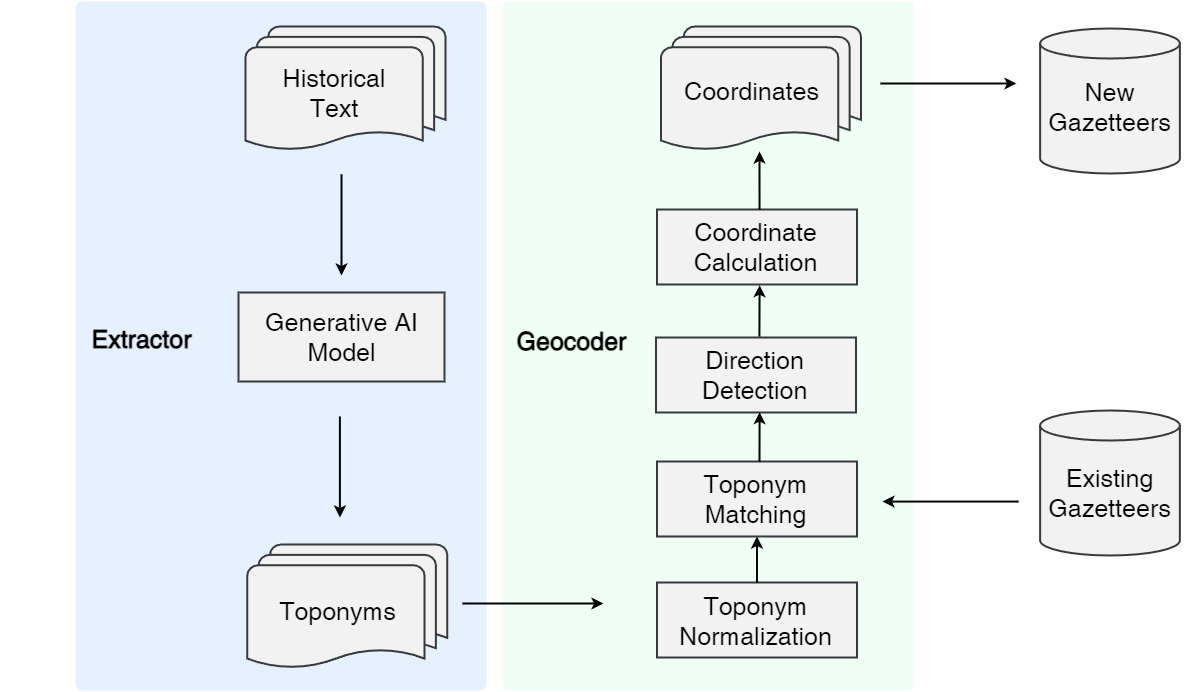

The diagram above was exported from draw.io. Its source (the exported page's mxGraphModel, read from the mxfile embedded in the PNG):
<mxGraphModel dx="6683" dy="810" grid="0" gridSize="10" guides="1" tooltips="1" connect="1" arrows="1" fold="1" page="0" pageScale="1" pageWidth="1169" pageHeight="827" background="#ffffff" math="0" shadow="0">
  <root>
    <mxCell id="0" />
    <mxCell id="1" parent="0" />
    <mxCell id="30" value="" style="rounded=1;whiteSpace=wrap;html=1;absoluteArcSize=1;arcSize=14;strokeWidth=2;fontSize=15;fontColor=#000000;fillColor=#F0FFF6;strokeColor=none;" parent="1" vertex="1">
      <mxGeometry x="-4697" y="710" width="411.25" height="689" as="geometry" />
    </mxCell>
    <mxCell id="21" value="" style="rounded=1;whiteSpace=wrap;html=1;absoluteArcSize=1;arcSize=14;strokeWidth=2;fontSize=15;fontColor=#000000;fillColor=#E6F1FF;strokeColor=none;" parent="1" vertex="1">
      <mxGeometry x="-5124" y="710" width="411.25" height="689" as="geometry" />
    </mxCell>
    <mxCell id="2" value="" style="rounded=0;whiteSpace=wrap;html=1;fillColor=#F2F2F2;strokeColor=#36393d;strokeWidth=2;" parent="1" vertex="1">
      <mxGeometry x="-4961" y="1001" width="206" height="89" as="geometry" />
    </mxCell>
    <mxCell id="4" value="" style="shape=cylinder3;whiteSpace=wrap;html=1;boundedLbl=1;backgroundOutline=1;size=15;fillColor=#F2F2F2;strokeColor=#36393d;strokeWidth=2;" parent="1" vertex="1">
      <mxGeometry x="-4159.39" y="1119" width="139.75" height="145" as="geometry" />
    </mxCell>
    <mxCell id="12" style="edgeStyle=none;html=1;fontSize=25;fontColor=#000000;strokeColor=#000000;rounded=0;strokeWidth=2;" parent="1" edge="1">
      <mxGeometry relative="1" as="geometry">
        <mxPoint x="-4858" y="883" as="sourcePoint" />
        <mxPoint x="-4858" y="984" as="targetPoint" />
      </mxGeometry>
    </mxCell>
    <mxCell id="9" value="" style="strokeWidth=2;html=1;shape=mxgraph.flowchart.multi-document;whiteSpace=wrap;fontSize=25;fillColor=#F2F2F2;strokeColor=#36393d;" parent="1" vertex="1">
      <mxGeometry x="-4954" y="735" width="200" height="125" as="geometry" />
    </mxCell>
    <mxCell id="6" value="Existing&lt;br&gt;Gazetteers" style="text;html=1;fillColor=none;align=center;verticalAlign=middle;whiteSpace=wrap;rounded=0;fontSize=25;strokeWidth=2;fontColor=#000000;" parent="1" vertex="1">
      <mxGeometry x="-4180.01" y="1175" width="181" height="53" as="geometry" />
    </mxCell>
    <mxCell id="8" value="Historical &lt;br&gt;Text" style="text;html=1;fillColor=none;align=center;verticalAlign=middle;whiteSpace=wrap;rounded=0;fontSize=25;strokeWidth=2;fontColor=#000000;" parent="1" vertex="1">
      <mxGeometry x="-4963" y="775" width="195.5" height="53" as="geometry" />
    </mxCell>
    <mxCell id="10" value="Generative AI &lt;br&gt;Model" style="text;html=1;fillColor=none;align=center;verticalAlign=middle;whiteSpace=wrap;rounded=0;fontSize=25;strokeWidth=2;fontColor=#000000;" parent="1" vertex="1">
      <mxGeometry x="-4998.5" y="1019" width="281" height="53" as="geometry" />
    </mxCell>
    <mxCell id="13" value="Extractor" style="text;html=1;fillColor=none;align=center;verticalAlign=middle;whiteSpace=wrap;rounded=0;fontSize=25;strokeWidth=2;fontColor=#000000;fontStyle=1" parent="1" vertex="1">
      <mxGeometry x="-5198" y="1021" width="281" height="53" as="geometry" />
    </mxCell>
    <mxCell id="15" value="Geocoder" style="text;html=1;fillColor=none;align=center;verticalAlign=middle;whiteSpace=wrap;rounded=0;fontSize=25;strokeWidth=2;fontColor=#000000;fontStyle=1" parent="1" vertex="1">
      <mxGeometry x="-4768" y="1023" width="281" height="53" as="geometry" />
    </mxCell>
    <mxCell id="16" style="edgeStyle=none;html=1;fontSize=25;fontColor=#000000;strokeColor=#000000;rounded=0;strokeWidth=2;" parent="1" edge="1">
      <mxGeometry relative="1" as="geometry">
        <mxPoint x="-4859.61" y="1125.0000000000002" as="sourcePoint" />
        <mxPoint x="-4859.61" y="1226" as="targetPoint" />
      </mxGeometry>
    </mxCell>
    <mxCell id="17" value="" style="shape=cylinder3;whiteSpace=wrap;html=1;boundedLbl=1;backgroundOutline=1;size=15;fillColor=#F2F2F2;strokeColor=#36393d;strokeWidth=2;" parent="1" vertex="1">
      <mxGeometry x="-4159.38" y="737" width="139.75" height="145" as="geometry" />
    </mxCell>
    <mxCell id="18" value="New&lt;br&gt;Gazetteers" style="text;html=1;fillColor=none;align=center;verticalAlign=middle;whiteSpace=wrap;rounded=0;fontSize=25;strokeWidth=2;fontColor=#000000;" parent="1" vertex="1">
      <mxGeometry x="-4180" y="789" width="181" height="53" as="geometry" />
    </mxCell>
    <mxCell id="20" style="edgeStyle=none;html=1;fontSize=25;fontColor=#000000;strokeColor=#000000;rounded=0;strokeWidth=2;" parent="1" edge="1">
      <mxGeometry relative="1" as="geometry">
        <mxPoint x="-4737" y="1312" as="sourcePoint" />
        <mxPoint x="-4596" y="1312" as="targetPoint" />
      </mxGeometry>
    </mxCell>
    <mxCell id="26" value="" style="strokeWidth=2;html=1;shape=mxgraph.flowchart.multi-document;whiteSpace=wrap;fontSize=25;fillColor=#F2F2F2;strokeColor=#36393d;" parent="1" vertex="1">
      <mxGeometry x="-4952.25" y="1253" width="200" height="125" as="geometry" />
    </mxCell>
    <mxCell id="27" value="Toponyms" style="text;html=1;fillColor=none;align=center;verticalAlign=middle;whiteSpace=wrap;rounded=0;fontSize=25;strokeWidth=2;fontColor=#000000;" parent="1" vertex="1">
      <mxGeometry x="-4968.75" y="1293" width="215" height="53" as="geometry" />
    </mxCell>
    <mxCell id="35" value="" style="strokeWidth=2;html=1;shape=mxgraph.flowchart.multi-document;whiteSpace=wrap;fontSize=25;fillColor=#F2F2F2;strokeColor=#36393d;" parent="1" vertex="1">
      <mxGeometry x="-4538.5" y="735" width="200" height="125" as="geometry" />
    </mxCell>
    <mxCell id="36" value="Coordinates" style="text;html=1;fillColor=none;align=center;verticalAlign=middle;whiteSpace=wrap;rounded=0;fontSize=25;strokeWidth=2;fontColor=#000000;" parent="1" vertex="1">
      <mxGeometry x="-4555" y="773" width="215" height="53" as="geometry" />
    </mxCell>
    <mxCell id="37" value="" style="rounded=0;whiteSpace=wrap;html=1;fillColor=#F2F2F2;strokeColor=#36393d;strokeWidth=2;" parent="1" vertex="1">
      <mxGeometry x="-4542.5" y="1291" width="200" height="75" as="geometry" />
    </mxCell>
    <mxCell id="38" value="Toponym&lt;br&gt;Normalization" style="text;html=1;fillColor=none;align=center;verticalAlign=middle;whiteSpace=wrap;rounded=0;fontSize=25;strokeWidth=2;fontColor=#000000;" parent="1" vertex="1">
      <mxGeometry x="-4534" y="1303" width="181" height="53" as="geometry" />
    </mxCell>
    <mxCell id="39" value="" style="rounded=0;whiteSpace=wrap;html=1;fillColor=#F2F2F2;strokeColor=#36393d;strokeWidth=2;" parent="1" vertex="1">
      <mxGeometry x="-4542.5" y="1170" width="200" height="75" as="geometry" />
    </mxCell>
    <mxCell id="40" value="Toponym&lt;br&gt;Matching" style="text;html=1;fillColor=none;align=center;verticalAlign=middle;whiteSpace=wrap;rounded=0;fontSize=25;strokeWidth=2;fontColor=#000000;" parent="1" vertex="1">
      <mxGeometry x="-4534" y="1181" width="181" height="53" as="geometry" />
    </mxCell>
    <mxCell id="41" value="" style="rounded=0;whiteSpace=wrap;html=1;fillColor=#F2F2F2;strokeColor=#36393d;strokeWidth=2;" parent="1" vertex="1">
      <mxGeometry x="-4543.5" y="1046" width="200" height="75" as="geometry" />
    </mxCell>
    <mxCell id="42" value="Direction&lt;br&gt;Detection" style="text;html=1;fillColor=none;align=center;verticalAlign=middle;whiteSpace=wrap;rounded=0;fontSize=25;strokeWidth=2;fontColor=#000000;" parent="1" vertex="1">
      <mxGeometry x="-4535" y="1057" width="181" height="53" as="geometry" />
    </mxCell>
    <mxCell id="43" value="" style="rounded=0;whiteSpace=wrap;html=1;fillColor=#F2F2F2;strokeColor=#36393d;strokeWidth=2;" parent="1" vertex="1">
      <mxGeometry x="-4542.5" y="918" width="200" height="75" as="geometry" />
    </mxCell>
    <mxCell id="44" value="Coordinate&lt;br&gt;Calculation" style="text;html=1;fillColor=none;align=center;verticalAlign=middle;whiteSpace=wrap;rounded=0;fontSize=25;strokeWidth=2;fontColor=#000000;" parent="1" vertex="1">
      <mxGeometry x="-4534" y="929" width="181" height="53" as="geometry" />
    </mxCell>
    <mxCell id="49" style="edgeStyle=none;html=1;fontSize=25;fontColor=#000000;strokeColor=#000000;rounded=0;strokeWidth=2;" parent="1" edge="1">
      <mxGeometry relative="1" as="geometry">
        <mxPoint x="-4319" y="792" as="sourcePoint" />
        <mxPoint x="-4183" y="792" as="targetPoint" />
      </mxGeometry>
    </mxCell>
    <mxCell id="51" style="edgeStyle=none;html=1;fontSize=25;fontColor=#000000;strokeColor=#000000;rounded=0;strokeWidth=2;" parent="1" edge="1">
      <mxGeometry relative="1" as="geometry">
        <mxPoint x="-4181" y="1210.07" as="sourcePoint" />
        <mxPoint x="-4317" y="1210.07" as="targetPoint" />
      </mxGeometry>
    </mxCell>
    <mxCell id="55" style="edgeStyle=none;html=1;fontSize=25;fontColor=#000000;strokeColor=#000000;rounded=0;strokeWidth=2;exitX=0.625;exitY=0.302;exitDx=0;exitDy=0;exitPerimeter=0;" parent="1" source="30" edge="1">
      <mxGeometry relative="1" as="geometry">
        <mxPoint x="-4440" y="900" as="sourcePoint" />
        <mxPoint x="-4440" y="860" as="targetPoint" />
      </mxGeometry>
    </mxCell>
    <mxCell id="56" style="edgeStyle=none;html=1;fontSize=25;fontColor=#000000;strokeColor=#000000;rounded=0;strokeWidth=2;endArrow=classic;endFill=1;exitX=0.517;exitY=-0.014;exitDx=0;exitDy=0;entryX=0.513;entryY=1.009;entryDx=0;entryDy=0;exitPerimeter=0;entryPerimeter=0;" parent="1" source="41" target="43" edge="1">
      <mxGeometry relative="1" as="geometry">
        <mxPoint x="-4441" y="1036" as="sourcePoint" />
        <mxPoint x="-4440.89" y="1001" as="targetPoint" />
      </mxGeometry>
    </mxCell>
    <mxCell id="57" style="edgeStyle=none;html=1;fontSize=25;fontColor=#000000;strokeColor=#000000;rounded=0;strokeWidth=2;endArrow=classic;endFill=1;entryX=0.518;entryY=0.995;entryDx=0;entryDy=0;entryPerimeter=0;" parent="1" target="41" edge="1">
      <mxGeometry relative="1" as="geometry">
        <mxPoint x="-4440" y="1170" as="sourcePoint" />
        <mxPoint x="-4440.92" y="1127" as="targetPoint" />
      </mxGeometry>
    </mxCell>
    <mxCell id="59" style="edgeStyle=none;html=1;fontSize=25;fontColor=#000000;strokeColor=#000000;rounded=0;strokeWidth=2;endArrow=classic;endFill=1;exitX=0.5;exitY=0;exitDx=0;exitDy=0;entryX=0.5;entryY=1;entryDx=0;entryDy=0;" parent="1" source="37" target="39" edge="1">
      <mxGeometry relative="1" as="geometry">
        <mxPoint x="-4441.03" y="1285" as="sourcePoint" />
        <mxPoint x="-4440.92" y="1250" as="targetPoint" />
      </mxGeometry>
    </mxCell>
  </root>
</mxGraphModel>